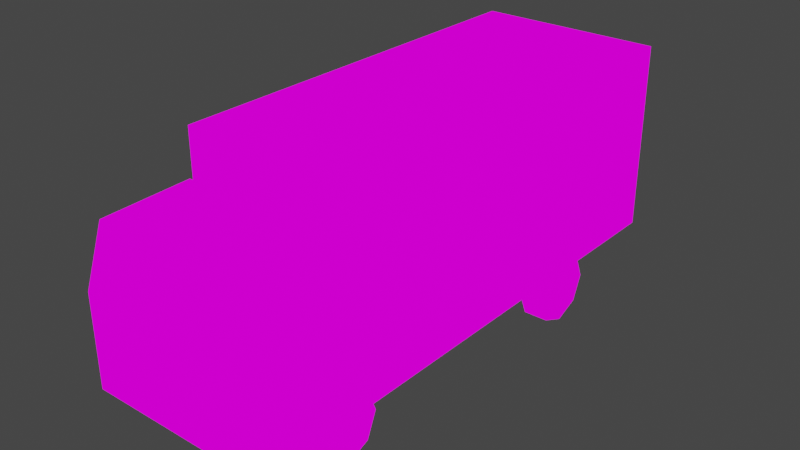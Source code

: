 # Source: 4.blend  (saved by Blender 3.6.13; exported with 4.5.12 LTS)
import bpy
from mathutils import Matrix  # noqa: F401  (used for matrix-valued properties, if any)

bpy.ops.wm.read_factory_settings(use_empty=True)
scene = bpy.context.scene
scene.name = 'Scene'

# ---- collections
col_collection = bpy.data.collections.new('Collection'); scene.collection.children.link(col_collection)

# ---- images (referenced by path relative to the original .blend; pixels are not part of the script)
import os
ASSET_DIR = os.environ.get("B2B_ASSET_DIR", "")  # directory of the original .blend (textures are referenced by path, not embedded)
HERE = os.path.dirname(os.path.abspath(__file__))  # packed textures are extracted next to this script under _unpacked/

def load_image(name, relpath, width, height, colorspace="sRGB"):
    """Load a texture the original file referenced (path relative to the .blend, or extracted next to this script)."""
    p = next((c for c in (os.path.join(HERE, relpath), os.path.join(ASSET_DIR, relpath)) if relpath and os.path.exists(c)), "")
    if p:
        img = bpy.data.images.load(p, check_existing=True)
        img.name = name
    else:  # same state as the original file: an image datablock whose file is absent (Cycles renders it pink)
        img = bpy.data.images.new(name, width, height)
        img.source = "FILE"
        img.filepath = "//" + (relpath or name)
    img.colorspace_settings.name = colorspace
    return img
img_e9266ba70e52f6b082d1cf3717129730_jpg = load_image('e9266ba70e52f6b082d1cf3717129730.jpg', '360_F_322468915_GFhfEZo9VzOilm7D9H2rNBdo0Z5GRk9Y.jpg', 1024, 1024, 'sRGB')

# ---- materials (node trees are filled in below, after node groups)
mat_material = bpy.data.materials.new('Material')
mat_material.alpha_threshold = 0.0
mat_material.use_transparent_shadow = False
mat_material.roughness = 0.5
mat_material.line_color = (0.0, 0.0, 0.0, 1.0)

# ---- node groups
ng_auto_smooth = bpy.data.node_groups.new('Auto Smooth', 'GeometryNodeTree')
_s = ng_auto_smooth.interface.new_socket(name='Geometry', in_out='OUTPUT', socket_type='NodeSocketGeometry')
_s = ng_auto_smooth.interface.new_socket(name='Geometry', in_out='INPUT', socket_type='NodeSocketGeometry')
_s = ng_auto_smooth.interface.new_socket(name='Angle', in_out='INPUT', socket_type='NodeSocketFloat')
_s.subtype = 'ANGLE'
_s.min_value = 0.0
_s.max_value = 3.142
ng_auto_smooth.is_modifier = True
_N = ng_auto_smooth.nodes; _L = ng_auto_smooth.links
n0 = _N.new('NodeGroupOutput'); n0.name = 'Group Output'; n0.location = (480, -100)
n1 = _N.new('NodeGroupInput'); n1.name = 'Group Input'; n1.location = (-420, -300)
n2 = _N.new('NodeGroupInput'); n2.name = 'Group Input.001'; n2.location = (-60, -100)
n3 = _N.new('GeometryNodeSetShadeSmooth'); n3.name = 'Set Shade Smooth'; n3.location = (120, -100)
n3.domain = 'EDGE'
n4 = _N.new('GeometryNodeSetShadeSmooth'); n4.name = 'Set Shade Smooth.001'; n4.location = (300, -100)
n5 = _N.new('GeometryNodeInputMeshEdgeAngle'); n5.name = 'Edge Angle'; n5.location = (-420, -220)
n6 = _N.new('GeometryNodeInputEdgeSmooth'); n6.name = 'Is Edge Smooth'; n6.location = (-60, -160)
n7 = _N.new('GeometryNodeInputShadeSmooth'); n7.name = 'Is Face Smooth'; n7.location = (-240, -340)
n8 = _N.new('FunctionNodeBooleanMath'); n8.name = 'Boolean Math'; n8.location = (-60, -220)
n9 = _N.new('FunctionNodeCompare'); n9.name = 'Compare'; n9.location = (-240, -180)
n9.operation = 'LESS_EQUAL'
_L.new(n5.outputs[0], n9.inputs[0])
_L.new(n4.outputs[0], n0.inputs[0])
_L.new(n1.outputs[1], n9.inputs[1])
_L.new(n9.outputs[0], n8.inputs[0])
_L.new(n7.outputs[0], n8.inputs[1])
_L.new(n2.outputs[0], n3.inputs[0])
_L.new(n6.outputs[0], n3.inputs[1])
_L.new(n3.outputs[0], n4.inputs[0])
_L.new(n8.outputs[0], n3.inputs[2])
n0.is_active_output = True

# ---- material node trees
mat_material.use_nodes = True; mat_material.node_tree.nodes.clear()
_N = mat_material.node_tree.nodes; _L = mat_material.node_tree.links
n0 = _N.new('ShaderNodeOutputMaterial'); n0.name = 'Material Output'; n0.location = (300, 300)
n1 = _N.new('ShaderNodeTexImage'); n1.name = 'Image Texture'; n1.location = (-149, 285)
n1.image = img_e9266ba70e52f6b082d1cf3717129730_jpg
_L.new(n1.outputs[0], n0.inputs[0])
n0.is_active_output = True

# ---- world
world_world = bpy.data.worlds.new('World'); scene.world = world_world
world_world.use_nodes = True; world_world.node_tree.nodes.clear()
_N = world_world.node_tree.nodes; _L = world_world.node_tree.links
n0 = _N.new('ShaderNodeOutputWorld'); n0.name = 'World Output'; n0.location = (300, 300)
n1 = _N.new('ShaderNodeBackground'); n1.name = 'Background'; n1.location = (10, 300)
n1.inputs[0].default_value = (0.05088, 0.05088, 0.05088, 1.0)
_L.new(n1.outputs[0], n0.inputs[0])
n0.is_active_output = True
world_world.color = (0.05088, 0.05088, 0.05088)
world_world.use_sun_shadow = False
world_world.sun_shadow_jitter_overblur = 0.0

# ---- meshes
me_cube = bpy.data.meshes.new('Cube')
me_cube.from_pydata([(-1.335, -2.045, -0.9044), (-1.335, -2.045, 1.804), (-1.335, 3.913, -0.9044), (-1.335, 3.913, 1.804), (0.02776, 3.913, -0.9044), (0.02776, -2.045, -0.9044), (0.02776, -2.045, 1.804), (0.02776, 3.913, 1.804), (-1.335, -3.641, -0.985), (-1.335, -3.37, 1.112), (-1.335, -2.089, -0.985), (-1.335, -2.089, 1.146), (0.02776, -2.089, -0.985), (0.02776, -3.641, -0.985), (0.02776, -3.37, 1.112), (0.02776, -2.089, 1.146), (-1.335, -3.641, 0.3207), (-1.335, -2.089, 0.3207), (0.02776, -3.641, 0.3207), (0.02776, -2.089, 0.3207)], [], [(0, 1, 3, 2), (16, 9, 11, 17), (3, 7, 4, 2), (0, 5, 6, 1), (1, 6, 7, 3), (2, 4, 5, 0), (17, 19, 12, 10), (16, 18, 14, 9), (9, 14, 15, 11), (10, 12, 13, 8), (8, 13, 18, 16), (11, 15, 19, 17), (8, 16, 17, 10)])
me_cube.polygons.foreach_set('use_smooth', [True] * 13)
_uv = me_cube.uv_layers.new(name='UVMap')
_uv.uv.foreach_set('vector', [0.5824, 0.06821, 0.5824, 0.4397, -0.005777, 0.4397, -0.005777, 0.06821, 0.7245, 0.2131, 0.7, 0.3185, 0.584, 0.323, 0.5843, 0.2131, 0.8002, 0.4479, 0.9043, 0.4479, 0.9043, 0.05946, 0.8002, 0.05946, 0.5824, 0.06821, 0.5824, 0.06821, 0.5824, 0.4397, 0.5824, 0.4397, 0.5824, 0.4397, 0.5824, 0.4397, -0.005777, 0.4397, -0.005777, 0.4397, -0.005777, 0.1263, -0.005777, 0.1263, 0.5824, 0.1263, 0.5824, 0.1263, 0.5843, 0.2131, 0.5846, 0.2131, 0.5846, 0.03925, 0.5846, 0.03925, 0.8073, 0.784, 0.8944, 0.784, 0.8944, 0.8915, 0.8073, 0.8915, 0.7, 0.333, 0.7, 0.333, 0.584, 0.333, 0.584, 0.333, 0.584, 0.08112, 0.584, 0.08112, 0.7245, 0.08112, 0.7245, 0.08112, 0.8073, 0.6064, 0.8944, 0.6064, 0.8944, 0.784, 0.8073, 0.784, 0.5846, 0.323, 0.5846, 0.323, 0.5846, 0.2131, 0.5843, 0.2131, 0.7245, 0.03925, 0.7245, 0.2131, 0.5843, 0.2131, 0.584, 0.03925])
me_cube.materials.append(mat_material)
me_cube.update()
me_cube_001 = bpy.data.meshes.new('Cube.001')
me_cube_001.from_pydata([(-1.048, 2.256, -0.7689), (-1.389, 2.256, -0.7689), (-1.048, 1.91, -0.6257), (-1.389, 1.91, -0.6257), (-1.048, 1.564, -0.7689), (-1.389, 1.564, -0.7689), (-1.048, 1.421, -1.115), (-1.389, 1.421, -1.115), (-1.048, 1.564, -1.461), (-1.389, 1.564, -1.461), (-1.048, 1.91, -1.604), (-1.389, 1.91, -1.604), (-1.048, 2.256, -1.461), (-1.389, 2.256, -1.461), (-1.048, 2.399, -1.115), (-1.389, 2.399, -1.115)], [], [(1, 0, 14, 15), (5, 4, 2, 3), (7, 6, 4, 5), (9, 8, 6, 7), (11, 10, 8, 9), (13, 12, 10, 11), (12, 14, 0, 2, 4, 6, 8, 10), (15, 14, 12, 13), (3, 2, 0, 1), (15, 13, 11, 9, 7, 5, 3, 1)])
me_cube_001.polygons.foreach_set('use_smooth', [True] * 10)
_uv = me_cube_001.uv_layers.new(name='UVMap')
_uv.uv.foreach_set('vector', [0.1629, 0.1118, 0.1629, 0.1118, 0.1504, 0.06383, 0.1504, 0.06383, 0.223, 0.1118, 0.223, 0.1118, 0.1929, 0.1317, 0.1929, 0.1317, 0.2354, 0.06383, 0.2354, 0.06383, 0.223, 0.1118, 0.223, 0.1118, 0.223, 0.01582, 0.223, 0.01582, 0.2354, 0.06383, 0.2354, 0.06383, 0.1929, -0.004063, 0.1929, -0.004063, 0.223, 0.01582, 0.223, 0.01582, 0.1629, 0.01582, 0.1629, 0.01582, 0.1929, -0.004063, 0.1929, -0.004063, 0.1629, 0.01582, 0.1504, 0.06383, 0.1629, 0.1118, 0.1929, 0.1317, 0.223, 0.1118, 0.2354, 0.06383, 0.223, 0.01582, 0.1929, -0.004063, 0.1504, 0.06383, 0.1504, 0.06383, 0.1629, 0.01582, 0.1629, 0.01582, 0.1929, 0.1317, 0.1929, 0.1317, 0.1629, 0.1118, 0.1629, 0.1118, 0.1504, 0.06383, 0.1629, 0.01582, 0.1929, -0.004063, 0.223, 0.01582, 0.2354, 0.06383, 0.223, 0.1118, 0.1929, 0.1317, 0.1629, 0.1118])
me_cube_001.materials.append(mat_material)
me_cube_001.update()
me_cube_002 = bpy.data.meshes.new('Cube.002')
me_cube_002.from_pydata([(-1.389, -1.955, -0.9389), (-1.048, -1.955, -0.9389), (-1.389, -2.098, -1.285), (-1.048, -2.098, -1.285), (-1.389, -2.444, -1.428), (-1.048, -2.444, -1.428), (-1.389, -2.79, -1.285), (-1.048, -2.79, -1.285), (-1.389, -2.933, -0.9389), (-1.048, -2.933, -0.9389), (-1.389, -2.79, -0.593), (-1.048, -2.79, -0.593), (-1.389, -2.444, -0.4498), (-1.048, -2.444, -0.4498), (-1.389, -2.098, -0.593), (-1.048, -2.098, -0.593)], [], [(12, 13, 15, 14), (2, 3, 5, 4), (4, 5, 7, 6), (6, 7, 9, 8), (8, 9, 11, 10), (10, 11, 13, 12), (3, 1, 15, 13, 11, 9, 7, 5), (14, 15, 1, 0), (0, 1, 3, 2), (0, 2, 4, 6, 8, 10, 12, 14)])
me_cube_002.polygons.foreach_set('use_smooth', [True] * 10)
_uv = me_cube_002.uv_layers.new(name='UVMap')
_uv.uv.foreach_set('vector', [0.6152, 0.1343, 0.6152, 0.1343, 0.5846, 0.1141, 0.5846, 0.1141, 0.5846, 0.01658, 0.5846, 0.01658, 0.6152, -0.00362, 0.6152, -0.00362, 0.6152, -0.00362, 0.6152, -0.00362, 0.6457, 0.01658, 0.6457, 0.01658, 0.6457, 0.01658, 0.6457, 0.01658, 0.6583, 0.06534, 0.6583, 0.06534, 0.6583, 0.06534, 0.6583, 0.06534, 0.6457, 0.1141, 0.6457, 0.1141, 0.6457, 0.1141, 0.6457, 0.1141, 0.6152, 0.1343, 0.6152, 0.1343, 0.5846, 0.01658, 0.572, 0.06534, 0.5846, 0.1141, 0.6152, 0.1343, 0.6457, 0.1141, 0.6583, 0.06534, 0.6457, 0.01658, 0.6152, -0.00362, 0.5846, 0.1141, 0.5846, 0.1141, 0.572, 0.06534, 0.572, 0.06534, 0.572, 0.06534, 0.572, 0.06534, 0.5846, 0.01658, 0.5846, 0.01658, 0.572, 0.06534, 0.5846, 0.01658, 0.6152, -0.00362, 0.6457, 0.01658, 0.6583, 0.06534, 0.6457, 0.1141, 0.6152, 0.1343, 0.5846, 0.1141])
me_cube_002.materials.append(mat_material)
me_cube_002.update()

# ---- objects
ob_body = bpy.data.objects.new('Body', me_cube)
ob_rwheels = bpy.data.objects.new('RWheels', me_cube_001)
ob_fwheels = bpy.data.objects.new('FWheels', me_cube_002)

# ---- transforms, parenting, visibility, modifiers, constraints
ob_body.location = (0.0, 0.0, 0.9945)
_m = ob_body.modifiers.new('Mirror', 'MIRROR')
_m.use_clip = True
_m = ob_body.modifiers.new('Auto Smooth', 'NODES')
_m.node_group = ng_auto_smooth
_gi = [s.identifier for s in ng_auto_smooth.interface.items_tree if s.item_type == 'SOCKET' and s.in_out == 'INPUT']
_m[_gi[1]] = 0.5236  # Angle
ob_rwheels.location = (0.0, 0.0, 0.9945)
_m = ob_rwheels.modifiers.new('Mirror', 'MIRROR')
_m.use_clip = True
_m = ob_rwheels.modifiers.new('Auto Smooth', 'NODES')
_m.node_group = ng_auto_smooth
_gi = [s.identifier for s in ng_auto_smooth.interface.items_tree if s.item_type == 'SOCKET' and s.in_out == 'INPUT']
_m[_gi[1]] = 0.5236  # Angle
ob_fwheels.location = (0.0, 0.0, 0.9945)
_m = ob_fwheels.modifiers.new('Mirror', 'MIRROR')
_m.use_clip = True
_m = ob_fwheels.modifiers.new('Auto Smooth', 'NODES')
_m.node_group = ng_auto_smooth
_gi = [s.identifier for s in ng_auto_smooth.interface.items_tree if s.item_type == 'SOCKET' and s.in_out == 'INPUT']
_m[_gi[1]] = 0.5236  # Angle

# ---- collection membership
col_collection.objects.link(ob_body)
col_collection.objects.link(ob_rwheels)
col_collection.objects.link(ob_fwheels)

# ---- scene / render settings (as saved in the file)
scene.frame_start = 1; scene.frame_end = 250; scene.frame_set(1)
scene.render.engine = 'BLENDER_EEVEE_NEXT'
scene.cycles.sampling_pattern = 'TABULATED_SOBOL'
scene.cycles.use_light_tree = False
scene.view_settings.view_transform = 'Filmic'
bpy.context.view_layer.update()

# ---- added for rendering (the .blend has no active camera and no usable light): camera, sun
cam_auto = bpy.data.cameras.new('AutoCamera')
cam_auto.lens = 50.0
cam_auto.sensor_width = 36.0
cam_auto.clip_end = 1000.0
ob_auto_camera = bpy.data.objects.new('AutoCamera', cam_auto)
scene.collection.objects.link(ob_auto_camera)
ob_auto_camera.location = (8.08687, -9.56816, 7.56403)
ob_auto_camera.rotation_euler = (1.09748, -7.21219e-08, 0.694738)
scene.camera = ob_auto_camera
light_auto_sun = bpy.data.lights.new('AutoSun', 'SUN')
light_auto_sun.energy = 3.0
light_auto_sun.angle = 0.0523599
ob_auto_sun = bpy.data.objects.new('AutoSun', light_auto_sun)
scene.collection.objects.link(ob_auto_sun)
ob_auto_sun.rotation_euler = (0.872665, 0.174533, 0.523599)
bpy.context.view_layer.update()
